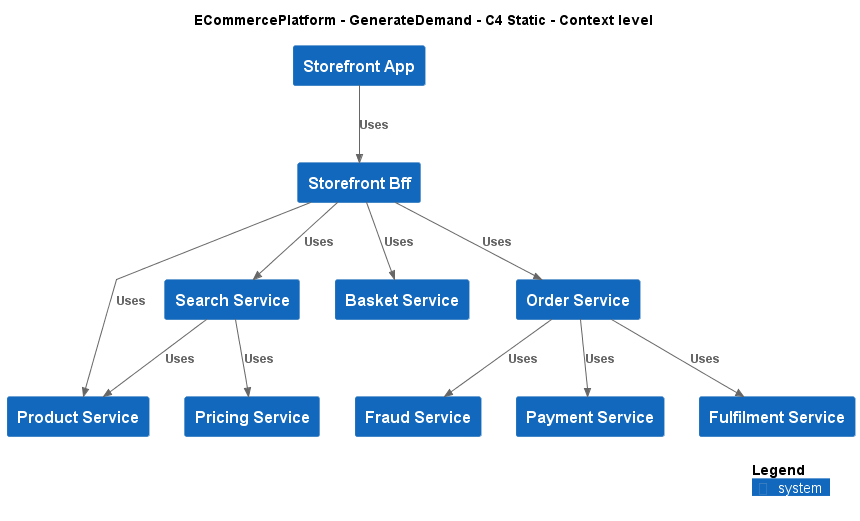

The diagram above was rendered by PlantUML. Its source (embedded in the PNG):
@startuml
!include ..\..\.c4s\C4_Context.puml

AddElementTag("c4interflow:lifecycle:new", $bgColor=green, $fontColor=#ffffff, $borderColor=green, $shadowing="False")
AddElementTag("c4interflow:lifecycle:changed", $bgColor=orange, $fontColor=#ffffff, $borderColor=orange, $shadowing="False")
AddElementTag("c4interflow:lifecycle:removed", $bgColor=red, $fontColor=#ffffff, $borderColor=red, $shadowing="False")

AddRelTag("c4interflow:lifecycle:new", $textColor=green, $lineColor=green)
AddRelTag("c4interflow:lifecycle:changed", $textColor=orange, $lineColor=orange)
AddRelTag("c4interflow:lifecycle:removed", $textColor=red, $lineColor=red)

SHOW_PERSON_PORTRAIT()
LAYOUT_TOP_DOWN()

skinparam linetype polyline

title ECommercePlatform - GenerateDemand - C4 Static - Context level

System(ECommercePlatform.GenerateDemand.Storefront.SoftwareSystems.StorefrontApp, "Storefront App", "")
System(ECommercePlatform.GenerateDemand.Storefront.SoftwareSystems.StorefrontBff, "Storefront Bff", "")
System(ECommercePlatform.CreateProduct.ProductInformationManagement.SoftwareSystems.ProductService, "Product Service", "")
System(ECommercePlatform.GenerateDemand.SearchAndBrowse.SoftwareSystems.SearchService, "Search Service", "")
System(ECommercePlatform.GenerateDemand.Basket.SoftwareSystems.BasketService, "Basket Service", "")
System(ECommercePlatform.GenerateDemand.OrderManagement.SoftwareSystems.OrderService, "Order Service", "")
System(ECommercePlatform.Deliver.FraudManagement.SoftwareSystems.FraudService, "Fraud Service", "")
System(ECommercePlatform.Deliver.Payments.SoftwareSystems.PaymentService, "Payment Service", "")
System(ECommercePlatform.Deliver.Fulfilment.SoftwareSystems.FulfilmentService, "Fulfilment Service", "")
System(ECommercePlatform.CreateProduct.PriceManagement.SoftwareSystems.PricingService, "Pricing Service", "")

Rel(ECommercePlatform.GenerateDemand.Storefront.SoftwareSystems.StorefrontApp, ECommercePlatform.GenerateDemand.Storefront.SoftwareSystems.StorefrontBff, "Uses")
Rel(ECommercePlatform.GenerateDemand.Storefront.SoftwareSystems.StorefrontBff, ECommercePlatform.CreateProduct.ProductInformationManagement.SoftwareSystems.ProductService, "Uses")
Rel(ECommercePlatform.GenerateDemand.Storefront.SoftwareSystems.StorefrontBff, ECommercePlatform.GenerateDemand.SearchAndBrowse.SoftwareSystems.SearchService, "Uses")
Rel(ECommercePlatform.GenerateDemand.Storefront.SoftwareSystems.StorefrontBff, ECommercePlatform.GenerateDemand.Basket.SoftwareSystems.BasketService, "Uses")
Rel(ECommercePlatform.GenerateDemand.Storefront.SoftwareSystems.StorefrontBff, ECommercePlatform.GenerateDemand.OrderManagement.SoftwareSystems.OrderService, "Uses")
Rel(ECommercePlatform.GenerateDemand.OrderManagement.SoftwareSystems.OrderService, ECommercePlatform.Deliver.FraudManagement.SoftwareSystems.FraudService, "Uses")
Rel(ECommercePlatform.GenerateDemand.OrderManagement.SoftwareSystems.OrderService, ECommercePlatform.Deliver.Payments.SoftwareSystems.PaymentService, "Uses")
Rel(ECommercePlatform.GenerateDemand.OrderManagement.SoftwareSystems.OrderService, ECommercePlatform.Deliver.Fulfilment.SoftwareSystems.FulfilmentService, "Uses")
Rel(ECommercePlatform.GenerateDemand.SearchAndBrowse.SoftwareSystems.SearchService, ECommercePlatform.CreateProduct.PriceManagement.SoftwareSystems.PricingService, "Uses")
Rel(ECommercePlatform.GenerateDemand.SearchAndBrowse.SoftwareSystems.SearchService, ECommercePlatform.CreateProduct.ProductInformationManagement.SoftwareSystems.ProductService, "Uses")


SHOW_LEGEND()
@enduml